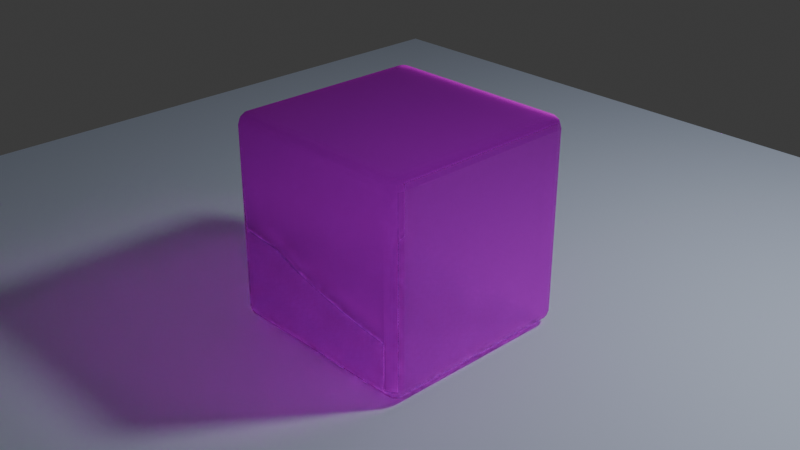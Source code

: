 # Source: cushion_blender.blend  (saved by Blender 4.3.34; exported with 4.5.12 LTS)
import bpy
from mathutils import Matrix  # noqa: F401  (used for matrix-valued properties, if any)

bpy.ops.wm.read_factory_settings(use_empty=True)
scene = bpy.context.scene
scene.name = 'Scene'

# ---- collections
col_collection = bpy.data.collections.new('Collection'); scene.collection.children.link(col_collection)

# ---- images (referenced by path relative to the original .blend; pixels are not part of the script)
import os
ASSET_DIR = os.environ.get("B2B_ASSET_DIR", "")  # directory of the original .blend (textures are referenced by path, not embedded)
HERE = os.path.dirname(os.path.abspath(__file__))  # packed textures are extracted next to this script under _unpacked/

def load_image(name, relpath, width, height, colorspace="sRGB"):
    """Load a texture the original file referenced (path relative to the .blend, or extracted next to this script)."""
    p = next((c for c in (os.path.join(HERE, relpath), os.path.join(ASSET_DIR, relpath)) if relpath and os.path.exists(c)), "")
    if p:
        img = bpy.data.images.load(p, check_existing=True)
        img.name = name
    else:  # same state as the original file: an image datablock whose file is absent (Cycles renders it pink)
        img = bpy.data.images.new(name, width, height)
        img.source = "FILE"
        img.filepath = "//" + (relpath or name)
    img.colorspace_settings.name = colorspace
    return img
img_cushion_albedo_jpg = load_image('cushion_albedo.jpg', 'cushion_albedo.jpg', 1024, 1024, 'Non-Color')
img_cushion_normal_jpg = load_image('cushion_normal.jpg', 'cushion_normal.jpg', 1024, 1024, 'Non-Color')
img_cushion_specular_jpg = load_image('cushion_specular.jpg', 'cushion_specular.jpg', 1024, 1024, 'Non-Color')

# ---- materials (node trees are filled in below, after node groups)
mat_material_001 = bpy.data.materials.new('Material.001')
mat_material_001.roughness = 0.9
mat_material_002 = bpy.data.materials.new('Material.002')

# ---- material node trees
mat_material_001.use_nodes = True; mat_material_001.node_tree.nodes.clear()
_N = mat_material_001.node_tree.nodes; _L = mat_material_001.node_tree.links
n0 = _N.new('ShaderNodeBsdfPrincipled'); n0.name = 'Principled BSDF'; n0.location = (1, 334)
n0.inputs[2].default_value = 1.0
n0.inputs[3].default_value = 0.9
n0.inputs[18].default_value = 1.0
n0.inputs[27].default_value = (0.0, 0.0, 0.0, 1.0)
n1 = _N.new('ShaderNodeOutputMaterial'); n1.name = 'Material Output'; n1.location = (280, 300)
n2 = _N.new('ShaderNodeTexImage'); n2.name = 'Image Texture'; n2.location = (-480, 300)
n2.image = img_cushion_albedo_jpg
n3 = _N.new('ShaderNodeNormalMap'); n3.name = 'Normal Map'; n3.location = (-630, -73)
n4 = _N.new('ShaderNodeTexImage'); n4.name = 'Image Texture.002'; n4.location = (-837, -281)
n4.image = img_cushion_normal_jpg
n5 = _N.new('ShaderNodeTexImage'); n5.name = 'Image Texture.001'; n5.location = (-360, -137)
n5.image = img_cushion_specular_jpg
_L.new(n0.outputs[0], n1.inputs[0])
_L.new(n4.outputs[0], n3.inputs[1])
_L.new(n2.outputs[0], n0.inputs[0])
_L.new(n3.outputs[0], n0.inputs[5])
_L.new(n5.outputs[0], n0.inputs[13])
n1.is_active_output = True
mat_material_002.use_nodes = True; mat_material_002.node_tree.nodes.clear()
_N = mat_material_002.node_tree.nodes; _L = mat_material_002.node_tree.links
n0 = _N.new('ShaderNodeBsdfPrincipled'); n0.name = 'Principled BSDF'; n0.location = (-68, 284)
n0.inputs[0].default_value = (0.7, 0.8, 1.0, 1.0)
n1 = _N.new('ShaderNodeOutputMaterial'); n1.name = 'Material Output'; n1.location = (300, 300)
_L.new(n0.outputs[0], n1.inputs[0])
n1.is_active_output = True

# ---- world
world_world = bpy.data.worlds.new('World'); scene.world = world_world
world_world.use_nodes = True; world_world.node_tree.nodes.clear()
_N = world_world.node_tree.nodes; _L = world_world.node_tree.links
n0 = _N.new('ShaderNodeOutputWorld'); n0.name = 'World Output'; n0.location = (300, 300)
n1 = _N.new('ShaderNodeBackground'); n1.name = 'Background'; n1.location = (10, 300)
n1.inputs[0].default_value = (0.05088, 0.05088, 0.05088, 1.0)
_L.new(n1.outputs[0], n0.inputs[0])
n0.is_active_output = True
world_world.color = (0.05088, 0.05088, 0.05088)
world_world.sun_shadow_jitter_overblur = 0.0

# ---- cameras
cam_camera = bpy.data.cameras.new('Camera')
cam_camera.clip_end = 100.0
cam_camera.ortho_scale = 7.314

# ---- lights
light_light = bpy.data.lights.new('Light', 'POINT')
light_light.use_soft_falloff = False
light_light.energy = 1003.0
light_light.shadow_soft_size = 0.5

# ---- meshes
me_chamferbox001 = bpy.data.meshes.new('ChamferBox001')
me_chamferbox001.from_pydata([(-1.011, 1.149, -1.011), (-1.011, 1.149, 1.024), (1.024, 1.149, 1.024), (1.024, 1.149, -1.011), (-1.011, 1.131, -1.077), (-1.044, 1.131, -1.068), (-1.068, 1.131, -1.044), (-1.077, 1.131, -1.011), (-1.077, 1.131, 1.024), (-1.068, 1.131, 1.057), (-1.044, 1.131, 1.081), (-1.011, 1.131, 1.09), (1.024, 1.131, 1.09), (1.057, 1.131, 1.081), (1.081, 1.131, 1.057), (1.09, 1.131, 1.024), (1.09, 1.131, -1.011), (1.081, 1.131, -1.044), (1.057, 1.131, -1.068), (1.024, 1.131, -1.077), (-1.011, 1.082, -1.126), (-1.068, 1.082, -1.11), (-1.11, 1.082, -1.068), (-1.126, 1.082, -1.011), (-1.126, 1.082, 1.024), (-1.11, 1.082, 1.081), (-1.068, 1.082, 1.123), (-1.011, 1.082, 1.139), (1.024, 1.082, 1.139), (1.081, 1.082, 1.123), (1.123, 1.082, 1.081), (1.139, 1.082, 1.024), (1.139, 1.082, -1.011), (1.123, 1.082, -1.068), (1.081, 1.082, -1.11), (1.024, 1.082, -1.126), (-1.011, 1.016, -1.143), (-1.077, 1.016, -1.126), (-1.126, 1.016, -1.077), (-1.143, 1.016, -1.011), (-1.143, 1.016, 1.024), (-1.126, 1.016, 1.09), (-1.077, 1.016, 1.139), (-1.011, 1.016, 1.156), (1.024, 1.016, 1.156), (1.09, 1.016, 1.139), (1.139, 1.016, 1.09), (1.156, 1.016, 1.024), (1.156, 1.016, -1.011), (1.139, 1.016, -1.077), (1.09, 1.016, -1.126), (1.024, 1.016, -1.143), (-1.011, -1.018, -1.143), (-1.077, -1.018, -1.126), (-1.126, -1.018, -1.077), (-1.143, -1.018, -1.011), (-1.143, -1.018, 1.024), (-1.126, -1.018, 1.09), (-1.077, -1.018, 1.139), (-1.011, -1.018, 1.156), (1.024, -1.018, 1.156), (1.09, -1.018, 1.139), (1.139, -1.018, 1.09), (1.156, -1.018, 1.024), (1.156, -1.018, -1.011), (1.139, -1.018, -1.077), (1.09, -1.018, -1.126), (1.024, -1.018, -1.143), (-1.011, -1.085, -1.126), (-1.068, -1.085, -1.11), (-1.11, -1.085, -1.068), (-1.126, -1.085, -1.011), (-1.126, -1.085, 1.024), (-1.11, -1.085, 1.081), (-1.068, -1.085, 1.123), (-1.011, -1.085, 1.139), (1.024, -1.085, 1.139), (1.081, -1.085, 1.123), (1.123, -1.085, 1.081), (1.139, -1.085, 1.024), (1.139, -1.085, -1.011), (1.123, -1.085, -1.068), (1.081, -1.085, -1.11), (1.024, -1.085, -1.126), (-1.011, -1.133, -1.077), (-1.044, -1.133, -1.068), (-1.068, -1.133, -1.044), (-1.077, -1.133, -1.011), (-1.077, -1.133, 1.024), (-1.068, -1.133, 1.057), (-1.044, -1.133, 1.081), (-1.011, -1.133, 1.09), (1.024, -1.133, 1.09), (1.057, -1.133, 1.081), (1.081, -1.133, 1.057), (1.09, -1.133, 1.024), (1.09, -1.133, -1.011), (1.081, -1.133, -1.044), (1.057, -1.133, -1.068), (1.024, -1.133, -1.077), (-1.011, -1.151, -1.011), (-1.011, -1.151, 1.024), (1.024, -1.151, 1.024), (1.024, -1.151, -1.011)], [], [(0, 1, 2), (0, 2, 3), (0, 4, 5), (0, 5, 6), (0, 6, 7), (0, 7, 8), (0, 8, 1), (1, 8, 9), (1, 9, 10), (1, 10, 11), (1, 11, 12), (1, 12, 2), (2, 12, 13), (2, 13, 14), (2, 14, 15), (2, 15, 16), (2, 16, 3), (3, 16, 17), (3, 17, 18), (3, 18, 19), (3, 19, 4), (3, 4, 0), (4, 20, 21), (4, 21, 5), (5, 21, 22), (5, 22, 6), (6, 22, 23), (6, 23, 7), (7, 23, 24), (7, 24, 8), (8, 24, 25), (8, 25, 9), (9, 25, 26), (9, 26, 10), (10, 26, 27), (10, 27, 11), (11, 27, 28), (11, 28, 12), (12, 28, 29), (12, 29, 13), (13, 29, 30), (13, 30, 14), (14, 30, 31), (14, 31, 15), (15, 31, 32), (15, 32, 16), (16, 32, 33), (16, 33, 17), (17, 33, 34), (17, 34, 18), (18, 34, 35), (18, 35, 19), (19, 35, 20), (19, 20, 4), (20, 36, 37), (20, 37, 21), (21, 37, 38), (21, 38, 22), (22, 38, 39), (22, 39, 23), (23, 39, 40), (23, 40, 24), (24, 40, 41), (24, 41, 25), (25, 41, 42), (25, 42, 26), (26, 42, 43), (26, 43, 27), (27, 43, 44), (27, 44, 28), (28, 44, 45), (28, 45, 29), (29, 45, 46), (29, 46, 30), (30, 46, 47), (30, 47, 31), (31, 47, 48), (31, 48, 32), (32, 48, 49), (32, 49, 33), (33, 49, 50), (33, 50, 34), (34, 50, 51), (34, 51, 35), (35, 51, 36), (35, 36, 20), (36, 52, 53), (36, 53, 37), (37, 53, 54), (37, 54, 38), (38, 54, 55), (38, 55, 39), (39, 55, 56), (39, 56, 40), (40, 56, 57), (40, 57, 41), (41, 57, 58), (41, 58, 42), (42, 58, 59), (42, 59, 43), (43, 59, 60), (43, 60, 44), (44, 60, 61), (44, 61, 45), (45, 61, 62), (45, 62, 46), (46, 62, 63), (46, 63, 47), (47, 63, 64), (47, 64, 48), (48, 64, 65), (48, 65, 49), (49, 65, 66), (49, 66, 50), (50, 66, 67), (50, 67, 51), (51, 67, 52), (51, 52, 36), (52, 68, 69), (52, 69, 53), (53, 69, 70), (53, 70, 54), (54, 70, 71), (54, 71, 55), (55, 71, 72), (55, 72, 56), (56, 72, 73), (56, 73, 57), (57, 73, 74), (57, 74, 58), (58, 74, 75), (58, 75, 59), (59, 75, 76), (59, 76, 60), (60, 76, 77), (60, 77, 61), (61, 77, 78), (61, 78, 62), (62, 78, 79), (62, 79, 63), (63, 79, 80), (63, 80, 64), (64, 80, 81), (64, 81, 65), (65, 81, 82), (65, 82, 66), (66, 82, 83), (66, 83, 67), (67, 83, 68), (67, 68, 52), (68, 84, 85), (68, 85, 69), (69, 85, 86), (69, 86, 70), (70, 86, 87), (70, 87, 71), (71, 87, 88), (71, 88, 72), (72, 88, 89), (72, 89, 73), (73, 89, 90), (73, 90, 74), (74, 90, 91), (74, 91, 75), (75, 91, 92), (75, 92, 76), (76, 92, 93), (76, 93, 77), (77, 93, 94), (77, 94, 78), (78, 94, 95), (78, 95, 79), (79, 95, 96), (79, 96, 80), (80, 96, 97), (80, 97, 81), (81, 97, 98), (81, 98, 82), (82, 98, 99), (82, 99, 83), (83, 99, 84), (83, 84, 68), (84, 100, 85), (85, 100, 86), (86, 100, 87), (87, 100, 101), (87, 101, 88), (88, 101, 89), (89, 101, 90), (90, 101, 91), (91, 101, 102), (91, 102, 92), (92, 102, 93), (93, 102, 94), (94, 102, 95), (95, 102, 103), (95, 103, 96), (96, 103, 97), (97, 103, 98), (98, 103, 99), (99, 103, 100), (99, 100, 84), (103, 102, 101), (103, 101, 100)])
me_chamferbox001.polygons.foreach_set('use_smooth', [True] * 204)
_uv = me_chamferbox001.uv_layers.new(name='UVMap')
_uv.uv.foreach_set('vector', [0.0578, 0.9422, 0.0578, 0.0578, 0.9422, 0.0578, 0.0578, 0.9422, 0.9422, 0.0578, 0.9422, 0.9422, 0.0578, 0.9422, 0.0578, 0.9711, 0.0433, 0.9672, 0.0578, 0.9422, 0.0433, 0.9672, 0.0328, 0.9567, 0.0578, 0.9422, 0.0328, 0.9567, 0.0289, 0.9422, 0.0578, 0.9422, 0.0289, 0.9422, 0.0289, 0.0578, 0.0578, 0.9422, 0.0289, 0.0578, 0.0578, 0.0578, 0.0578, 0.0578, 0.0289, 0.0578, 0.0328, 0.0433, 0.0578, 0.0578, 0.0328, 0.0433, 0.0433, 0.0328, 0.0578, 0.0578, 0.0433, 0.0328, 0.0578, 0.0289, 0.0578, 0.0578, 0.0578, 0.0289, 0.9422, 0.0289, 0.0578, 0.0578, 0.9422, 0.0289, 0.9422, 0.0578, 0.9422, 0.0578, 0.9422, 0.0289, 0.9567, 0.0328, 0.9422, 0.0578, 0.9567, 0.0328, 0.9672, 0.0433, 0.9422, 0.0578, 0.9672, 0.0433, 0.9711, 0.0578, 0.9422, 0.0578, 0.9711, 0.0578, 0.9711, 0.9422, 0.9422, 0.0578, 0.9711, 0.9422, 0.9422, 0.9422, 0.9422, 0.9422, 0.9711, 0.9422, 0.9672, 0.9567, 0.9422, 0.9422, 0.9672, 0.9567, 0.9567, 0.9672, 0.9422, 0.9422, 0.9567, 0.9672, 0.9422, 0.9711, 0.9422, 0.9422, 0.9422, 0.9711, 0.0578, 0.9711, 0.9422, 0.9422, 0.0578, 0.9711, 0.0578, 0.9422, 0.0578, 0.9711, 0.0578, 0.9923, 0.0328, 0.9856, 0.0578, 0.9711, 0.0328, 0.9856, 0.0433, 0.9672, 0.0433, 0.9672, 0.0328, 0.9856, 0.0144, 0.9672, 0.0433, 0.9672, 0.0144, 0.9672, 0.0328, 0.9567, 0.0328, 0.9567, 0.0144, 0.9672, 0.0077, 0.9422, 0.0328, 0.9567, 0.0077, 0.9422, 0.0289, 0.9422, 0.0289, 0.9422, 0.0077, 0.9422, 0.0077, 0.0578, 0.0289, 0.9422, 0.0077, 0.0578, 0.0289, 0.0578, 0.0289, 0.0578, 0.0077, 0.0578, 0.0144, 0.0328, 0.0289, 0.0578, 0.0144, 0.0328, 0.0328, 0.0433, 0.0328, 0.0433, 0.0144, 0.0328, 0.0328, 0.0144, 0.0328, 0.0433, 0.0328, 0.0144, 0.0433, 0.0328, 0.0433, 0.0328, 0.0328, 0.0144, 0.0578, 0.0077, 0.0433, 0.0328, 0.0578, 0.0077, 0.0578, 0.0289, 0.0578, 0.0289, 0.0578, 0.0077, 0.9422, 0.0077, 0.0578, 0.0289, 0.9422, 0.0077, 0.9422, 0.0289, 0.9422, 0.0289, 0.9422, 0.0077, 0.9672, 0.0144, 0.9422, 0.0289, 0.9672, 0.0144, 0.9567, 0.0328, 0.9567, 0.0328, 0.9672, 0.0144, 0.9856, 0.0328, 0.9567, 0.0328, 0.9856, 0.0328, 0.9672, 0.0433, 0.9672, 0.0433, 0.9856, 0.0328, 0.9923, 0.0578, 0.9672, 0.0433, 0.9923, 0.0578, 0.9711, 0.0578, 0.9711, 0.0578, 0.9923, 0.0578, 0.9923, 0.9422, 0.9711, 0.0578, 0.9923, 0.9422, 0.9711, 0.9422, 0.9711, 0.9422, 0.9923, 0.9422, 0.9856, 0.9672, 0.9711, 0.9422, 0.9856, 0.9672, 0.9672, 0.9567, 0.9672, 0.9567, 0.9856, 0.9672, 0.9672, 0.9856, 0.9672, 0.9567, 0.9672, 0.9856, 0.9567, 0.9672, 0.9567, 0.9672, 0.9672, 0.9856, 0.9422, 0.9923, 0.9567, 0.9672, 0.9422, 0.9923, 0.9422, 0.9711, 0.9422, 0.9711, 0.9422, 0.9923, 0.0578, 0.9923, 0.9422, 0.9711, 0.0578, 0.9923, 0.0578, 0.9711, 0.9422, 0.9711, 0.9422, 0.9422, 0.9711, 0.9422, 0.9422, 0.9711, 0.9711, 0.9422, 0.9672, 0.9711, 0.9672, 0.9711, 0.9711, 0.9422, 0.9923, 0.9422, 0.9672, 0.9711, 0.9923, 0.9422, 0.9856, 0.9711, 0.0328, 0.9711, 0.0289, 0.9422, 0.0578, 0.9422, 0.0328, 0.9711, 0.0578, 0.9422, 0.0578, 0.9711, 0.0578, 0.9711, 0.0578, 0.9422, 0.9422, 0.9422, 0.0578, 0.9711, 0.9422, 0.9422, 0.9422, 0.9711, 0.9422, 0.9711, 0.9422, 0.9422, 0.9711, 0.9422, 0.9422, 0.9711, 0.9711, 0.9422, 0.9672, 0.9711, 0.9672, 0.9711, 0.9711, 0.9422, 0.9923, 0.9422, 0.9672, 0.9711, 0.9923, 0.9422, 0.9856, 0.9711, 0.0328, 0.9711, 0.0289, 0.9422, 0.0578, 0.9422, 0.0328, 0.9711, 0.0578, 0.9422, 0.0578, 0.9711, 0.0578, 0.9711, 0.0578, 0.9422, 0.9422, 0.9422, 0.0578, 0.9711, 0.9422, 0.9422, 0.9422, 0.9711, 0.9422, 0.9711, 0.9422, 0.9422, 0.9711, 0.9422, 0.9422, 0.9711, 0.9711, 0.9422, 0.9672, 0.9711, 0.9672, 0.9711, 0.9711, 0.9422, 0.9923, 0.9422, 0.9672, 0.9711, 0.9923, 0.9422, 0.9856, 0.9711, 0.0328, 0.9711, 0.0289, 0.9422, 0.0578, 0.9422, 0.0328, 0.9711, 0.0578, 0.9422, 0.0578, 0.9711, 0.0578, 0.9711, 0.0578, 0.9422, 0.9422, 0.9422, 0.0578, 0.9711, 0.9422, 0.9422, 0.9422, 0.9711, 0.9422, 0.9711, 0.9422, 0.9422, 0.9711, 0.9422, 0.9422, 0.9711, 0.9711, 0.9422, 0.9672, 0.9711, 0.9672, 0.9711, 0.9711, 0.9422, 0.9923, 0.9422, 0.9672, 0.9711, 0.9923, 0.9422, 0.9856, 0.9711, 0.0328, 0.9711, 0.0289, 0.9422, 0.0578, 0.9422, 0.0328, 0.9711, 0.0578, 0.9422, 0.0578, 0.9711, 0.0578, 0.9711, 0.0578, 0.9422, 0.9422, 0.9422, 0.0578, 0.9711, 0.9422, 0.9422, 0.9422, 0.9711, 0.9422, 0.9422, 0.9422, 0.0578, 0.9711, 0.0578, 0.9422, 0.9422, 0.9711, 0.0578, 0.9711, 0.9422, 0.9711, 0.9422, 0.9711, 0.0578, 0.9923, 0.0578, 0.9711, 0.9422, 0.9923, 0.0578, 0.9923, 0.9422, 0.0289, 0.9422, 0.0289, 0.0578, 0.0578, 0.0578, 0.0289, 0.9422, 0.0578, 0.0578, 0.0578, 0.9422, 0.0578, 0.9422, 0.0578, 0.0578, 0.9422, 0.0578, 0.0578, 0.9422, 0.9422, 0.0578, 0.9422, 0.9422, 0.9422, 0.9422, 0.9422, 0.0578, 0.9711, 0.0578, 0.9422, 0.9422, 0.9711, 0.0578, 0.9711, 0.9422, 0.9711, 0.9422, 0.9711, 0.0578, 0.9923, 0.0578, 0.9711, 0.9422, 0.9923, 0.0578, 0.9923, 0.9422, 0.0289, 0.9422, 0.0289, 0.0578, 0.0578, 0.0578, 0.0289, 0.9422, 0.0578, 0.0578, 0.0578, 0.9422, 0.0578, 0.9422, 0.0578, 0.0578, 0.9422, 0.0578, 0.0578, 0.9422, 0.9422, 0.0578, 0.9422, 0.9422, 0.9422, 0.9422, 0.9422, 0.0578, 0.9711, 0.0578, 0.9422, 0.9422, 0.9711, 0.0578, 0.9711, 0.9422, 0.9711, 0.9422, 0.9711, 0.0578, 0.9923, 0.0578, 0.9711, 0.9422, 0.9923, 0.0578, 0.9923, 0.9422, 0.0289, 0.9422, 0.0289, 0.0578, 0.0578, 0.0578, 0.0289, 0.9422, 0.0578, 0.0578, 0.0578, 0.9422, 0.0578, 0.9422, 0.0578, 0.0578, 0.9422, 0.0578, 0.0578, 0.9422, 0.9422, 0.0578, 0.9422, 0.9422, 0.9422, 0.9422, 0.9422, 0.0578, 0.9711, 0.0578, 0.9422, 0.9422, 0.9711, 0.0578, 0.9711, 0.9422, 0.9711, 0.9422, 0.9711, 0.0578, 0.9923, 0.0578, 0.9711, 0.9422, 0.9923, 0.0578, 0.9923, 0.9422, 0.0289, 0.9422, 0.0289, 0.0578, 0.0578, 0.0578, 0.0289, 0.9422, 0.0578, 0.0578, 0.0578, 0.9422, 0.0578, 0.9422, 0.0578, 0.0578, 0.9422, 0.0578, 0.0578, 0.9422, 0.9422, 0.0578, 0.9422, 0.9422, 0.9422, 0.0578, 0.9422, 0.0289, 0.9672, 0.0289, 0.9422, 0.0578, 0.9672, 0.0289, 0.9711, 0.0578, 0.9711, 0.0578, 0.9672, 0.0289, 0.9856, 0.0289, 0.9711, 0.0578, 0.9856, 0.0289, 0.9923, 0.0578, 0.0289, 0.0578, 0.0328, 0.0289, 0.0578, 0.0289, 0.0289, 0.0578, 0.0578, 0.0289, 0.0578, 0.0578, 0.0578, 0.0578, 0.0578, 0.0289, 0.9422, 0.0289, 0.0578, 0.0578, 0.9422, 0.0289, 0.9422, 0.0578, 0.9422, 0.0578, 0.9422, 0.0289, 0.9672, 0.0289, 0.9422, 0.0578, 0.9672, 0.0289, 0.9711, 0.0578, 0.9711, 0.0578, 0.9672, 0.0289, 0.9856, 0.0289, 0.9711, 0.0578, 0.9856, 0.0289, 0.9923, 0.0578, 0.0289, 0.0578, 0.0328, 0.0289, 0.0578, 0.0289, 0.0289, 0.0578, 0.0578, 0.0289, 0.0578, 0.0578, 0.0578, 0.0578, 0.0578, 0.0289, 0.9422, 0.0289, 0.0578, 0.0578, 0.9422, 0.0289, 0.9422, 0.0578, 0.9422, 0.0578, 0.9422, 0.0289, 0.9672, 0.0289, 0.9422, 0.0578, 0.9672, 0.0289, 0.9711, 0.0578, 0.9711, 0.0578, 0.9672, 0.0289, 0.9856, 0.0289, 0.9711, 0.0578, 0.9856, 0.0289, 0.9923, 0.0578, 0.0289, 0.0578, 0.0328, 0.0289, 0.0578, 0.0289, 0.0289, 0.0578, 0.0578, 0.0289, 0.0578, 0.0578, 0.0578, 0.0578, 0.0578, 0.0289, 0.9422, 0.0289, 0.0578, 0.0578, 0.9422, 0.0289, 0.9422, 0.0578, 0.9422, 0.0578, 0.9422, 0.0289, 0.9672, 0.0289, 0.9422, 0.0578, 0.9672, 0.0289, 0.9711, 0.0578, 0.9711, 0.0578, 0.9672, 0.0289, 0.9856, 0.0289, 0.9711, 0.0578, 0.9856, 0.0289, 0.9923, 0.0578, 0.0289, 0.0578, 0.0328, 0.0289, 0.0578, 0.0289, 0.0289, 0.0578, 0.0578, 0.0289, 0.0578, 0.0578, 0.0578, 0.0578, 0.0578, 0.0289, 0.9422, 0.0289, 0.0578, 0.0578, 0.9422, 0.0289, 0.9422, 0.0578, 0.9422, 0.0289, 0.9422, 0.0077, 0.9567, 0.0077, 0.9422, 0.9923, 0.9567, 0.9672, 0.9672, 0.9856, 0.9672, 0.9856, 0.9567, 0.9672, 0.9672, 0.9567, 0.9672, 0.9856, 0.9672, 0.9567, 0.9856, 0.9672, 0.9856, 0.9672, 0.9672, 0.9567, 0.9711, 0.9422, 0.9856, 0.9672, 0.9711, 0.9422, 0.9923, 0.9422, 0.0578, 0.0289, 0.0578, 0.0077, 0.9422, 0.0077, 0.0578, 0.0289, 0.9422, 0.0077, 0.9422, 0.0289, 0.9422, 0.0289, 0.9422, 0.0077, 0.9567, 0.0077, 0.9923, 0.0578, 0.9672, 0.0433, 0.9856, 0.0328, 0.9856, 0.0328, 0.9672, 0.0433, 0.9567, 0.0328, 0.9856, 0.0328, 0.9567, 0.0328, 0.9672, 0.0144, 0.9672, 0.0144, 0.9567, 0.0328, 0.9422, 0.0289, 0.9672, 0.0144, 0.9422, 0.0289, 0.9422, 0.0077, 0.0578, 0.0289, 0.0578, 0.0077, 0.9422, 0.0077, 0.0578, 0.0289, 0.9422, 0.0077, 0.9422, 0.0289, 0.9422, 0.0289, 0.9422, 0.0077, 0.9567, 0.0077, 0.0578, 0.0077, 0.0433, 0.0328, 0.0328, 0.0144, 0.0328, 0.0144, 0.0433, 0.0328, 0.0328, 0.0433, 0.0328, 0.0144, 0.0328, 0.0433, 0.0144, 0.0328, 0.0144, 0.0328, 0.0328, 0.0433, 0.0289, 0.0578, 0.0144, 0.0328, 0.0289, 0.0578, 0.0077, 0.0578, 0.0578, 0.0289, 0.0578, 0.0077, 0.9422, 0.0077, 0.0578, 0.0289, 0.9422, 0.0077, 0.9422, 0.0289, 0.9422, 0.0289, 0.9422, 0.0077, 0.9567, 0.0077, 0.0077, 0.9422, 0.0328, 0.9567, 0.0144, 0.9672, 0.0144, 0.9672, 0.0328, 0.9567, 0.0433, 0.9672, 0.0144, 0.9672, 0.0433, 0.9672, 0.0328, 0.9856, 0.0328, 0.9856, 0.0433, 0.9672, 0.0578, 0.9711, 0.0328, 0.9856, 0.0578, 0.9711, 0.0578, 0.9923, 0.0578, 0.0289, 0.0578, 0.0077, 0.9422, 0.0077, 0.0578, 0.0289, 0.9422, 0.0077, 0.9422, 0.0289, 0.9422, 0.9711, 0.9422, 0.9422, 0.9567, 0.9672, 0.9567, 0.9672, 0.9422, 0.9422, 0.9672, 0.9567, 0.9672, 0.9567, 0.9422, 0.9422, 0.9711, 0.9422, 0.9711, 0.9422, 0.9422, 0.9422, 0.9422, 0.0578, 0.9711, 0.9422, 0.9422, 0.0578, 0.9711, 0.0578, 0.9711, 0.0578, 0.9422, 0.0578, 0.9672, 0.0433, 0.9672, 0.0433, 0.9422, 0.0578, 0.9567, 0.0328, 0.9567, 0.0328, 0.9422, 0.0578, 0.9422, 0.0289, 0.9422, 0.0289, 0.9422, 0.0578, 0.0578, 0.0578, 0.9422, 0.0289, 0.0578, 0.0578, 0.0578, 0.0289, 0.0578, 0.0289, 0.0578, 0.0578, 0.0433, 0.0328, 0.0433, 0.0328, 0.0578, 0.0578, 0.0328, 0.0433, 0.0328, 0.0433, 0.0578, 0.0578, 0.0289, 0.0578, 0.0289, 0.0578, 0.0578, 0.0578, 0.0578, 0.9422, 0.0289, 0.0578, 0.0578, 0.9422, 0.0289, 0.9422, 0.0289, 0.9422, 0.0578, 0.9422, 0.0328, 0.9567, 0.0328, 0.9567, 0.0578, 0.9422, 0.0433, 0.9672, 0.0433, 0.9672, 0.0578, 0.9422, 0.0578, 0.9711, 0.0578, 0.9711, 0.0578, 0.9422, 0.9422, 0.9422, 0.0578, 0.9711, 0.9422, 0.9422, 0.9422, 0.9711, 0.0578, 0.9422, 0.0578, 0.0578, 0.9422, 0.0578, 0.0578, 0.9422, 0.9422, 0.0578, 0.9422, 0.9422])
me_chamferbox001.materials.append(mat_material_001)
me_chamferbox001.update()
me_chamferbox001.normals_split_custom_set([tuple(v) for v in zip(*[iter([-0.1087, 0.9881, -0.1087, -0.1087, 0.9881, 0.1088, 0.1088, 0.9881, 0.1088, -0.1087, 0.9881, -0.1087, 0.1088, 0.9881, 0.1088, 0.1088, 0.9881, -0.1087, -0.1087, 0.9881, -0.1087, -0.06985, 0.8549, -0.514, -0.2654, 0.8474, -0.4598, -0.1087, 0.9881, -0.1087, -0.2654, 0.8474, -0.4598, -0.4598, 0.8474, -0.2654, -0.1087, 0.9881, -0.1087, -0.4598, 0.8474, -0.2654, -0.514, 0.8549, -0.06983, -0.1087, 0.9881, -0.1087, -0.514, 0.8549, -0.06983, -0.514, 0.8549, 0.06985, -0.1087, 0.9881, -0.1087, -0.514, 0.8549, 0.06985, -0.1087, 0.9881, 0.1088, -0.1087, 0.9881, 0.1088, -0.514, 0.8549, 0.06985, -0.4598, 0.8474, 0.2654, -0.1087, 0.9881, 0.1088, -0.4598, 0.8474, 0.2654, -0.2652, 0.8475, 0.4598, -0.1087, 0.9881, 0.1088, -0.2652, 0.8475, 0.4598, -0.06985, 0.8549, 0.5141, -0.1087, 0.9881, 0.1088, -0.06985, 0.8549, 0.5141, 0.06982, 0.8549, 0.5141, -0.1087, 0.9881, 0.1088, 0.06982, 0.8549, 0.5141, 0.1088, 0.9881, 0.1088, 0.1088, 0.9881, 0.1088, 0.06982, 0.8549, 0.5141, 0.2656, 0.8474, 0.4598, 0.1088, 0.9881, 0.1088, 0.2656, 0.8474, 0.4598, 0.4598, 0.8474, 0.2656, 0.1088, 0.9881, 0.1088, 0.4598, 0.8474, 0.2656, 0.5141, 0.8549, 0.06985, 0.1088, 0.9881, 0.1088, 0.5141, 0.8549, 0.06985, 0.5141, 0.8549, -0.06982, 0.1088, 0.9881, 0.1088, 0.5141, 0.8549, -0.06982, 0.1088, 0.9881, -0.1087, 0.1088, 0.9881, -0.1087, 0.5141, 0.8549, -0.06982, 0.4598, 0.8474, -0.2656, 0.1088, 0.9881, -0.1087, 0.4598, 0.8474, -0.2656, 0.2655, 0.8474, -0.4598, 0.1088, 0.9881, -0.1087, 0.2655, 0.8474, -0.4598, 0.06988, 0.8549, -0.5141, 0.1088, 0.9881, -0.1087, 0.06988, 0.8549, -0.5141, -0.06985, 0.8549, -0.514, 0.1088, 0.9881, -0.1087, -0.06985, 0.8549, -0.514, -0.1087, 0.9881, -0.1087, -0.06985, 0.8549, -0.514, -0.1129, 0.488, -0.8655, -0.4379, 0.4825, -0.7586, -0.06985, 0.8549, -0.514, -0.4379, 0.4825, -0.7586, -0.2654, 0.8474, -0.4598, -0.2654, 0.8474, -0.4598, -0.4379, 0.4825, -0.7586, -0.7586, 0.4826, -0.4377, -0.2654, 0.8474, -0.4598, -0.7586, 0.4826, -0.4377, -0.4598, 0.8474, -0.2654, -0.4598, 0.8474, -0.2654, -0.7586, 0.4826, -0.4377, -0.8654, 0.4881, -0.113, -0.4598, 0.8474, -0.2654, -0.8654, 0.4881, -0.113, -0.514, 0.8549, -0.06983, -0.514, 0.8549, -0.06983, -0.8654, 0.4881, -0.113, -0.8655, 0.4879, 0.1129, -0.514, 0.8549, -0.06983, -0.8655, 0.4879, 0.1129, -0.514, 0.8549, 0.06985, -0.514, 0.8549, 0.06985, -0.8655, 0.4879, 0.1129, -0.7587, 0.4823, 0.4379, -0.514, 0.8549, 0.06985, -0.7587, 0.4823, 0.4379, -0.4598, 0.8474, 0.2654, -0.4598, 0.8474, 0.2654, -0.7587, 0.4823, 0.4379, -0.4377, 0.4826, 0.7586, -0.4598, 0.8474, 0.2654, -0.4377, 0.4826, 0.7586, -0.2652, 0.8475, 0.4598, -0.2652, 0.8475, 0.4598, -0.4377, 0.4826, 0.7586, -0.1129, 0.4884, 0.8653, -0.2652, 0.8475, 0.4598, -0.1129, 0.4884, 0.8653, -0.06985, 0.8549, 0.5141, -0.06985, 0.8549, 0.5141, -0.1129, 0.4884, 0.8653, 0.1129, 0.4884, 0.8653, -0.06985, 0.8549, 0.5141, 0.1129, 0.4884, 0.8653, 0.06982, 0.8549, 0.5141, 0.06982, 0.8549, 0.5141, 0.1129, 0.4884, 0.8653, 0.4379, 0.4823, 0.7587, 0.06982, 0.8549, 0.5141, 0.4379, 0.4823, 0.7587, 0.2656, 0.8474, 0.4598, 0.2656, 0.8474, 0.4598, 0.4379, 0.4823, 0.7587, 0.7587, 0.4823, 0.4379, 0.2656, 0.8474, 0.4598, 0.7587, 0.4823, 0.4379, 0.4598, 0.8474, 0.2656, 0.4598, 0.8474, 0.2656, 0.7587, 0.4823, 0.4379, 0.8653, 0.4884, 0.1129, 0.4598, 0.8474, 0.2656, 0.8653, 0.4884, 0.1129, 0.5141, 0.8549, 0.06985, 0.5141, 0.8549, 0.06985, 0.8653, 0.4884, 0.1129, 0.8653, 0.4884, -0.1128, 0.5141, 0.8549, 0.06985, 0.8653, 0.4884, -0.1128, 0.5141, 0.8549, -0.06982, 0.5141, 0.8549, -0.06982, 0.8653, 0.4884, -0.1128, 0.7586, 0.4825, -0.4379, 0.5141, 0.8549, -0.06982, 0.7586, 0.4825, -0.4379, 0.4598, 0.8474, -0.2656, 0.4598, 0.8474, -0.2656, 0.7586, 0.4825, -0.4379, 0.4379, 0.4823, -0.7587, 0.4598, 0.8474, -0.2656, 0.4379, 0.4823, -0.7587, 0.2655, 0.8474, -0.4598, 0.2655, 0.8474, -0.4598, 0.4379, 0.4823, -0.7587, 0.113, 0.4881, -0.8654, 0.2655, 0.8474, -0.4598, 0.113, 0.4881, -0.8654, 0.06988, 0.8549, -0.5141, 0.06988, 0.8549, -0.5141, 0.113, 0.4881, -0.8654, -0.1129, 0.488, -0.8655, 0.06988, 0.8549, -0.5141, -0.1129, 0.488, -0.8655, -0.06985, 0.8549, -0.514, -0.1129, 0.488, -0.8655, -0.128, 0.1282, -0.9834, -0.4959, 0.1281, -0.8589, -0.1129, 0.488, -0.8655, -0.4959, 0.1281, -0.8589, -0.4379, 0.4825, -0.7586, -0.4379, 0.4825, -0.7586, -0.4959, 0.1281, -0.8589, -0.8589, 0.1281, -0.4959, -0.4379, 0.4825, -0.7586, -0.8589, 0.1281, -0.4959, -0.7586, 0.4826, -0.4377, -0.7586, 0.4826, -0.4377, -0.8589, 0.1281, -0.4959, -0.9834, 0.1282, -0.128, -0.7586, 0.4826, -0.4377, -0.9834, 0.1282, -0.128, -0.8654, 0.4881, -0.113, -0.8654, 0.4881, -0.113, -0.9834, 0.1282, -0.128, -0.9834, 0.1282, 0.1282, -0.8654, 0.4881, -0.113, -0.9834, 0.1282, 0.1282, -0.8655, 0.4879, 0.1129, -0.8655, 0.4879, 0.1129, -0.9834, 0.1282, 0.1282, -0.8592, 0.1278, 0.4955, -0.8655, 0.4879, 0.1129, -0.8592, 0.1278, 0.4955, -0.7587, 0.4823, 0.4379, -0.7587, 0.4823, 0.4379, -0.8592, 0.1278, 0.4955, -0.4959, 0.1278, 0.859, -0.7587, 0.4823, 0.4379, -0.4959, 0.1278, 0.859, -0.4377, 0.4826, 0.7586, -0.4377, 0.4826, 0.7586, -0.4959, 0.1278, 0.859, -0.128, 0.1282, 0.9834, -0.4377, 0.4826, 0.7586, -0.128, 0.1282, 0.9834, -0.1129, 0.4884, 0.8653, -0.1129, 0.4884, 0.8653, -0.128, 0.1282, 0.9834, 0.1282, 0.1282, 0.9834, -0.1129, 0.4884, 0.8653, 0.1282, 0.1282, 0.9834, 0.1129, 0.4884, 0.8653, 0.1129, 0.4884, 0.8653, 0.1282, 0.1282, 0.9834, 0.4959, 0.1278, 0.8589, 0.1129, 0.4884, 0.8653, 0.4959, 0.1278, 0.8589, 0.4379, 0.4823, 0.7587, 0.4379, 0.4823, 0.7587, 0.4959, 0.1278, 0.8589, 0.8589, 0.1278, 0.496, 0.4379, 0.4823, 0.7587, 0.8589, 0.1278, 0.496, 0.7587, 0.4823, 0.4379, 0.7587, 0.4823, 0.4379, 0.8589, 0.1278, 0.496, 0.9834, 0.1282, 0.1282, 0.7587, 0.4823, 0.4379, 0.9834, 0.1282, 0.1282, 0.8653, 0.4884, 0.1129, 0.8653, 0.4884, 0.1129, 0.9834, 0.1282, 0.1282, 0.9834, 0.1282, -0.128, 0.8653, 0.4884, 0.1129, 0.9834, 0.1282, -0.128, 0.8653, 0.4884, -0.1128, 0.8653, 0.4884, -0.1128, 0.9834, 0.1282, -0.128, 0.8589, 0.1278, -0.496, 0.8653, 0.4884, -0.1128, 0.8589, 0.1278, -0.496, 0.7586, 0.4825, -0.4379, 0.7586, 0.4825, -0.4379, 0.8589, 0.1278, -0.496, 0.4956, 0.1279, -0.8591, 0.7586, 0.4825, -0.4379, 0.4956, 0.1279, -0.8591, 0.4379, 0.4823, -0.7587, 0.4379, 0.4823, -0.7587, 0.4956, 0.1279, -0.8591, 0.1282, 0.1282, -0.9834, 0.4379, 0.4823, -0.7587, 0.1282, 0.1282, -0.9834, 0.113, 0.4881, -0.8654, 0.113, 0.4881, -0.8654, 0.1282, 0.1282, -0.9834, -0.128, 0.1282, -0.9834, 0.113, 0.4881, -0.8654, -0.128, 0.1282, -0.9834, -0.1129, 0.488, -0.8655, -0.128, 0.1282, -0.9834, -0.128, -0.1282, -0.9834, -0.4959, -0.1281, -0.8589, -0.128, 0.1282, -0.9834, -0.4959, -0.1281, -0.8589, -0.4959, 0.1281, -0.8589, -0.4959, 0.1281, -0.8589, -0.4959, -0.1281, -0.8589, -0.8589, -0.1281, -0.4959, -0.4959, 0.1281, -0.8589, -0.8589, -0.1281, -0.4959, -0.8589, 0.1281, -0.4959, -0.8589, 0.1281, -0.4959, -0.8589, -0.1281, -0.4959, -0.9834, -0.1282, -0.128, -0.8589, 0.1281, -0.4959, -0.9834, -0.1282, -0.128, -0.9834, 0.1282, -0.128, -0.9834, 0.1282, -0.128, -0.9834, -0.1282, -0.128, -0.9834, -0.1282, 0.1282, -0.9834, 0.1282, -0.128, -0.9834, -0.1282, 0.1282, -0.9834, 0.1282, 0.1282, -0.9834, 0.1282, 0.1282, -0.9834, -0.1282, 0.1282, -0.8589, -0.1278, 0.4959, -0.9834, 0.1282, 0.1282, -0.8589, -0.1278, 0.4959, -0.8592, 0.1278, 0.4955, -0.8592, 0.1278, 0.4955, -0.8589, -0.1278, 0.4959, -0.4961, -0.1279, 0.8588, -0.8592, 0.1278, 0.4955, -0.4961, -0.1279, 0.8588, -0.4959, 0.1278, 0.859, -0.4959, 0.1278, 0.859, -0.4961, -0.1279, 0.8588, -0.128, -0.1282, 0.9834, -0.4959, 0.1278, 0.859, -0.128, -0.1282, 0.9834, -0.128, 0.1282, 0.9834, -0.128, 0.1282, 0.9834, -0.128, -0.1282, 0.9834, 0.1282, -0.1282, 0.9834, -0.128, 0.1282, 0.9834, 0.1282, -0.1282, 0.9834, 0.1282, 0.1282, 0.9834, 0.1282, 0.1282, 0.9834, 0.1282, -0.1282, 0.9834, 0.496, -0.1278, 0.8589, 0.1282, 0.1282, 0.9834, 0.496, -0.1278, 0.8589, 0.4959, 0.1278, 0.8589, 0.4959, 0.1278, 0.8589, 0.496, -0.1278, 0.8589, 0.8589, -0.1278, 0.4959, 0.4959, 0.1278, 0.8589, 0.8589, -0.1278, 0.4959, 0.8589, 0.1278, 0.496, 0.8589, 0.1278, 0.496, 0.8589, -0.1278, 0.4959, 0.9834, -0.1282, 0.1282, 0.8589, 0.1278, 0.496, 0.9834, -0.1282, 0.1282, 0.9834, 0.1282, 0.1282, 0.9834, 0.1282, 0.1282, 0.9834, -0.1282, 0.1282, 0.9834, -0.1282, -0.128, 0.9834, 0.1282, 0.1282, 0.9834, -0.1282, -0.128, 0.9834, 0.1282, -0.128, 0.9834, 0.1282, -0.128, 0.9834, -0.1282, -0.128, 0.8587, -0.128, -0.4962, 0.9834, 0.1282, -0.128, 0.8587, -0.128, -0.4962, 0.8589, 0.1278, -0.496, 0.8589, 0.1278, -0.496, 0.8587, -0.128, -0.4962, 0.4959, -0.1278, -0.8589, 0.8589, 0.1278, -0.496, 0.4959, -0.1278, -0.8589, 0.4956, 0.1279, -0.8591, 0.4956, 0.1279, -0.8591, 0.4959, -0.1278, -0.8589, 0.1282, -0.1282, -0.9834, 0.4956, 0.1279, -0.8591, 0.1282, -0.1282, -0.9834, 0.1282, 0.1282, -0.9834, 0.1282, 0.1282, -0.9834, 0.1282, -0.1282, -0.9834, -0.128, -0.1282, -0.9834, 0.1282, 0.1282, -0.9834, -0.128, -0.1282, -0.9834, -0.128, 0.1282, -0.9834, -0.128, -0.1282, -0.9834, -0.113, -0.4881, -0.8654, -0.4377, -0.4826, -0.7586, -0.128, -0.1282, -0.9834, -0.4377, -0.4826, -0.7586, -0.4959, -0.1281, -0.8589, -0.4959, -0.1281, -0.8589, -0.4377, -0.4826, -0.7586, -0.7586, -0.4825, -0.4379, -0.4959, -0.1281, -0.8589, -0.7586, -0.4825, -0.4379, -0.8589, -0.1281, -0.4959, -0.8589, -0.1281, -0.4959, -0.7586, -0.4825, -0.4379, -0.8655, -0.488, -0.1129, -0.8589, -0.1281, -0.4959, -0.8655, -0.488, -0.1129, -0.9834, -0.1282, -0.128, -0.9834, -0.1282, -0.128, -0.8655, -0.488, -0.1129, -0.8654, -0.4881, 0.113, -0.9834, -0.1282, -0.128, -0.8654, -0.4881, 0.113, -0.9834, -0.1282, 0.1282, -0.9834, -0.1282, 0.1282, -0.8654, -0.4881, 0.113, -0.7587, -0.4823, 0.4379, -0.9834, -0.1282, 0.1282, -0.7587, -0.4823, 0.4379, -0.8589, -0.1278, 0.4959, -0.8589, -0.1278, 0.4959, -0.7587, -0.4823, 0.4379, -0.4379, -0.4825, 0.7586, -0.8589, -0.1278, 0.4959, -0.4379, -0.4825, 0.7586, -0.4961, -0.1279, 0.8588, -0.4961, -0.1279, 0.8588, -0.4379, -0.4825, 0.7586, -0.1128, -0.4884, 0.8653, -0.4961, -0.1279, 0.8588, -0.1128, -0.4884, 0.8653, -0.128, -0.1282, 0.9834, -0.128, -0.1282, 0.9834, -0.1128, -0.4884, 0.8653, 0.1129, -0.4884, 0.8653, -0.128, -0.1282, 0.9834, 0.1129, -0.4884, 0.8653, 0.1282, -0.1282, 0.9834, 0.1282, -0.1282, 0.9834, 0.1129, -0.4884, 0.8653, 0.4379, -0.4823, 0.7587, 0.1282, -0.1282, 0.9834, 0.4379, -0.4823, 0.7587, 0.496, -0.1278, 0.8589, 0.496, -0.1278, 0.8589, 0.4379, -0.4823, 0.7587, 0.7587, -0.4823, 0.4379, 0.496, -0.1278, 0.8589, 0.7587, -0.4823, 0.4379, 0.8589, -0.1278, 0.4959, 0.8589, -0.1278, 0.4959, 0.7587, -0.4823, 0.4379, 0.8653, -0.4884, 0.1129, 0.8589, -0.1278, 0.4959, 0.8653, -0.4884, 0.1129, 0.9834, -0.1282, 0.1282, 0.9834, -0.1282, 0.1282, 0.8653, -0.4884, 0.1129, 0.8653, -0.4884, -0.1129, 0.9834, -0.1282, 0.1282, 0.8653, -0.4884, -0.1129, 0.9834, -0.1282, -0.128, 0.9834, -0.1282, -0.128, 0.8653, -0.4884, -0.1129, 0.7586, -0.4826, -0.4377, 0.9834, -0.1282, -0.128, 0.7586, -0.4826, -0.4377, 0.8587, -0.128, -0.4962, 0.8587, -0.128, -0.4962, 0.7586, -0.4826, -0.4377, 0.4379, -0.4823, -0.7587, 0.8587, -0.128, -0.4962, 0.4379, -0.4823, -0.7587, 0.4959, -0.1278, -0.8589, 0.4959, -0.1278, -0.8589, 0.4379, -0.4823, -0.7587, 0.1129, -0.4879, -0.8655, 0.4959, -0.1278, -0.8589, 0.1129, -0.4879, -0.8655, 0.1282, -0.1282, -0.9834, 0.1282, -0.1282, -0.9834, 0.1129, -0.4879, -0.8655, -0.113, -0.4881, -0.8654, 0.1282, -0.1282, -0.9834, -0.113, -0.4881, -0.8654, -0.128, -0.1282, -0.9834, -0.113, -0.4881, -0.8654, -0.06983, -0.8549, -0.514, -0.2655, -0.8474, -0.4598, -0.113, -0.4881, -0.8654, -0.2655, -0.8474, -0.4598, -0.4377, -0.4826, -0.7586, -0.4377, -0.4826, -0.7586, -0.2655, -0.8474, -0.4598, -0.4598, -0.8474, -0.2654, -0.4377, -0.4826, -0.7586, -0.4598, -0.8474, -0.2654, -0.7586, -0.4825, -0.4379, -0.7586, -0.4825, -0.4379, -0.4598, -0.8474, -0.2654, -0.5141, -0.8548, -0.07003, -0.7586, -0.4825, -0.4379, -0.5141, -0.8548, -0.07003, -0.8655, -0.488, -0.1129, -0.8655, -0.488, -0.1129, -0.5141, -0.8548, -0.07003, -0.5141, -0.8549, 0.06988, -0.8655, -0.488, -0.1129, -0.5141, -0.8549, 0.06988, -0.8654, -0.4881, 0.113, -0.8654, -0.4881, 0.113, -0.5141, -0.8549, 0.06988, -0.4598, -0.8474, 0.2655, -0.8654, -0.4881, 0.113, -0.4598, -0.8474, 0.2655, -0.7587, -0.4823, 0.4379, -0.7587, -0.4823, 0.4379, -0.4598, -0.8474, 0.2655, -0.2656, -0.8474, 0.4598, -0.7587, -0.4823, 0.4379, -0.2656, -0.8474, 0.4598, -0.4379, -0.4825, 0.7586, -0.4379, -0.4825, 0.7586, -0.2656, -0.8474, 0.4598, -0.06982, -0.8549, 0.5141, -0.4379, -0.4825, 0.7586, -0.06982, -0.8549, 0.5141, -0.1128, -0.4884, 0.8653, -0.1128, -0.4884, 0.8653, -0.06982, -0.8549, 0.5141, 0.06985, -0.8549, 0.5141, -0.1128, -0.4884, 0.8653, 0.06985, -0.8549, 0.5141, 0.1129, -0.4884, 0.8653, 0.1129, -0.4884, 0.8653, 0.06985, -0.8549, 0.5141, 0.2656, -0.8474, 0.4598, 0.1129, -0.4884, 0.8653, 0.2656, -0.8474, 0.4598, 0.4379, -0.4823, 0.7587, 0.4379, -0.4823, 0.7587, 0.2656, -0.8474, 0.4598, 0.4598, -0.8474, 0.2656, 0.4379, -0.4823, 0.7587, 0.4598, -0.8474, 0.2656, 0.7587, -0.4823, 0.4379, 0.7587, -0.4823, 0.4379, 0.4598, -0.8474, 0.2656, 0.5141, -0.8549, 0.06982, 0.7587, -0.4823, 0.4379, 0.5141, -0.8549, 0.06982, 0.8653, -0.4884, 0.1129, 0.8653, -0.4884, 0.1129, 0.5141, -0.8549, 0.06982, 0.5141, -0.8549, -0.06985, 0.8653, -0.4884, 0.1129, 0.5141, -0.8549, -0.06985, 0.8653, -0.4884, -0.1129, 0.8653, -0.4884, -0.1129, 0.5141, -0.8549, -0.06985, 0.4598, -0.8474, -0.2656, 0.8653, -0.4884, -0.1129, 0.4598, -0.8474, -0.2656, 0.7586, -0.4826, -0.4377, 0.7586, -0.4826, -0.4377, 0.4598, -0.8474, -0.2656, 0.2654, -0.8474, -0.4598, 0.7586, -0.4826, -0.4377, 0.2654, -0.8474, -0.4598, 0.4379, -0.4823, -0.7587, 0.4379, -0.4823, -0.7587, 0.2654, -0.8474, -0.4598, 0.06985, -0.8549, -0.514, 0.4379, -0.4823, -0.7587, 0.06985, -0.8549, -0.514, 0.1129, -0.4879, -0.8655, 0.1129, -0.4879, -0.8655, 0.06985, -0.8549, -0.514, -0.06983, -0.8549, -0.514, 0.1129, -0.4879, -0.8655, -0.06983, -0.8549, -0.514, -0.113, -0.4881, -0.8654, -0.06983, -0.8549, -0.514, -0.1087, -0.9881, -0.1087, -0.2655, -0.8474, -0.4598, -0.2655, -0.8474, -0.4598, -0.1087, -0.9881, -0.1087, -0.4598, -0.8474, -0.2654, -0.4598, -0.8474, -0.2654, -0.1087, -0.9881, -0.1087, -0.5141, -0.8548, -0.07003, -0.5141, -0.8548, -0.07003, -0.1087, -0.9881, -0.1087, -0.1087, -0.9881, 0.1088, -0.5141, -0.8548, -0.07003, -0.1087, -0.9881, 0.1088, -0.5141, -0.8549, 0.06988, -0.5141, -0.8549, 0.06988, -0.1087, -0.9881, 0.1088, -0.4598, -0.8474, 0.2655, -0.4598, -0.8474, 0.2655, -0.1087, -0.9881, 0.1088, -0.2656, -0.8474, 0.4598, -0.2656, -0.8474, 0.4598, -0.1087, -0.9881, 0.1088, -0.06982, -0.8549, 0.5141, -0.06982, -0.8549, 0.5141, -0.1087, -0.9881, 0.1088, 0.1088, -0.9881, 0.1088, -0.06982, -0.8549, 0.5141, 0.1088, -0.9881, 0.1088, 0.06985, -0.8549, 0.5141, 0.06985, -0.8549, 0.5141, 0.1088, -0.9881, 0.1088, 0.2656, -0.8474, 0.4598, 0.2656, -0.8474, 0.4598, 0.1088, -0.9881, 0.1088, 0.4598, -0.8474, 0.2656, 0.4598, -0.8474, 0.2656, 0.1088, -0.9881, 0.1088, 0.5141, -0.8549, 0.06982, 0.5141, -0.8549, 0.06982, 0.1088, -0.9881, 0.1088, 0.1085, -0.9881, -0.1088, 0.5141, -0.8549, 0.06982, 0.1085, -0.9881, -0.1088, 0.5141, -0.8549, -0.06985, 0.5141, -0.8549, -0.06985, 0.1085, -0.9881, -0.1088, 0.4598, -0.8474, -0.2656, 0.4598, -0.8474, -0.2656, 0.1085, -0.9881, -0.1088, 0.2654, -0.8474, -0.4598, 0.2654, -0.8474, -0.4598, 0.1085, -0.9881, -0.1088, 0.06985, -0.8549, -0.514, 0.06985, -0.8549, -0.514, 0.1085, -0.9881, -0.1088, -0.1087, -0.9881, -0.1087, 0.06985, -0.8549, -0.514, -0.1087, -0.9881, -0.1087, -0.06983, -0.8549, -0.514, 0.1085, -0.9881, -0.1088, 0.1088, -0.9881, 0.1088, -0.1087, -0.9881, 0.1088, 0.1085, -0.9881, -0.1088, -0.1087, -0.9881, 0.1088, -0.1087, -0.9881, -0.1087])] * 3)])
me_plane = bpy.data.meshes.new('Plane')
me_plane.from_pydata([(-1.0, -1.0, 0.0), (1.0, -1.0, 0.0), (-1.0, 1.0, 0.0), (1.0, 1.0, 0.0)], [], [(0, 1, 3, 2)])
_uv = me_plane.uv_layers.new(name='UVMap')
_uv.uv.foreach_set('vector', [0.0, 0.0, 1.0, 0.0, 1.0, 1.0, 0.0, 1.0])
me_plane.materials.append(mat_material_002)
me_plane.update()

# ---- objects
ob_light = bpy.data.objects.new('Light', light_light)
ob_camera = bpy.data.objects.new('Camera', cam_camera)
ob_chamferbox001 = bpy.data.objects.new('ChamferBox001', me_chamferbox001)
ob_plane = bpy.data.objects.new('Plane', me_plane)

# ---- transforms, parenting, visibility, modifiers, constraints
ob_light.location = (4.076, 3.422, 5.904)
ob_light.rotation_euler = (0.6503, 0.05522, 1.866)
ob_light.lock_rotations_4d = False
ob_light.empty_display_type = 'ARROWS'
ob_light.color = (0.0, 0.0, 0.0, 0.0)
ob_light.lineart.crease_threshold = 0.0
ob_camera.location = (7.359, -6.926, 4.958)
ob_camera.rotation_euler = (1.109, 0.0, 0.8149)
ob_camera.lock_rotations_4d = False
ob_camera.empty_display_type = 'ARROWS'
ob_camera.color = (0.0, 0.0, 0.0, 0.0)
ob_camera.display_type = 'WIRE'
ob_camera.lineart.crease_threshold = 0.0
ob_chamferbox001.location = (0.0, 0.0, 0.0)
ob_chamferbox001.rotation_euler = (1.571, -0.0, 0.0)
ob_plane.location = (0.0, 0.0, -1.192)
ob_plane.scale = (7.139, 7.139, 7.139)

# ---- collection membership
col_collection.objects.link(ob_light)
col_collection.objects.link(ob_camera)
col_collection.objects.link(ob_chamferbox001)
col_collection.objects.link(ob_plane)

# ---- scene / render settings (as saved in the file)
scene.camera = ob_camera
scene.frame_start = 1; scene.frame_end = 250; scene.frame_set(1)
scene.render.engine = 'BLENDER_EEVEE_NEXT'
bpy.context.view_layer.update()
